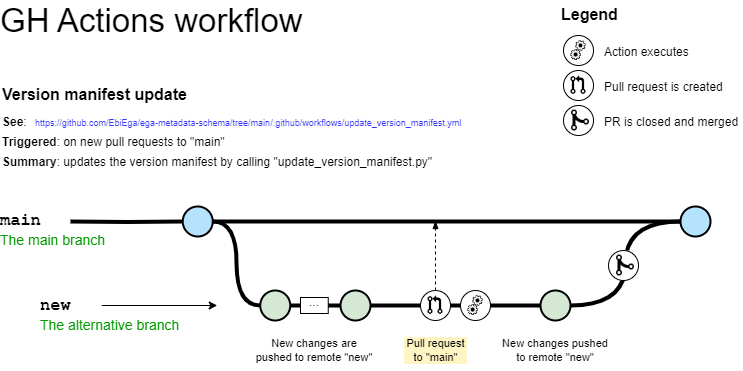

The diagram above was exported from draw.io. Its source (the exported page's mxGraphModel, read from the mxfile embedded in the PNG):
<mxGraphModel dx="1420" dy="750" grid="1" gridSize="10" guides="1" tooltips="1" connect="1" arrows="1" fold="1" page="1" pageScale="1" pageWidth="827" pageHeight="1169" math="0" shadow="0">
  <root>
    <mxCell id="0" />
    <mxCell id="1" parent="0" />
    <mxCell id="5LeMmKBwAAVjV78tNEYt-1" style="edgeStyle=orthogonalEdgeStyle;curved=1;rounded=0;html=1;exitX=0;exitY=0.5;exitPerimeter=0;entryX=1;entryY=0.5;endArrow=none;endFill=0;jettySize=auto;orthogonalLoop=1;strokeWidth=4;fontSize=15;spacing=0;exitDx=0;exitDy=0;entryDx=0;entryDy=0;entryPerimeter=0;" parent="1" source="5LeMmKBwAAVjV78tNEYt-42" target="5LeMmKBwAAVjV78tNEYt-37" edge="1">
      <mxGeometry relative="1" as="geometry">
        <mxPoint x="272.25" y="271" as="sourcePoint" />
        <mxPoint x="660.0000000000175" y="344.9999999999999" as="targetPoint" />
      </mxGeometry>
    </mxCell>
    <mxCell id="5LeMmKBwAAVjV78tNEYt-2" value="" style="group;fillColor=default;" parent="1" connectable="0" vertex="1">
      <mxGeometry x="613" y="145" width="34" height="30" as="geometry" />
    </mxCell>
    <mxCell id="5LeMmKBwAAVjV78tNEYt-3" value="" style="ellipse;whiteSpace=wrap;html=1;aspect=fixed;" parent="5LeMmKBwAAVjV78tNEYt-2" vertex="1">
      <mxGeometry width="30" height="30" as="geometry" />
    </mxCell>
    <mxCell id="5LeMmKBwAAVjV78tNEYt-4" value="" style="shape=image;html=1;verticalAlign=top;verticalLabelPosition=bottom;labelBackgroundColor=#ffffff;imageAspect=0;aspect=fixed;image=https://cdn0.iconfinder.com/data/icons/octicons/1024/git-merge-128.png;fontSize=11;fontColor=#3333FF;strokeColor=default;strokeWidth=0;fillColor=none;" parent="5LeMmKBwAAVjV78tNEYt-2" vertex="1">
      <mxGeometry x="5" y="3" width="24" height="24" as="geometry" />
    </mxCell>
    <mxCell id="5LeMmKBwAAVjV78tNEYt-6" value="" style="edgeStyle=orthogonalEdgeStyle;rounded=0;html=1;jettySize=auto;orthogonalLoop=1;plain-blue;endArrow=none;endFill=0;strokeWidth=4;strokeColor=#000000;entryX=0;entryY=0.5;entryDx=0;entryDy=0;entryPerimeter=0;" parent="1" source="5LeMmKBwAAVjV78tNEYt-8" target="5LeMmKBwAAVjV78tNEYt-42" edge="1">
      <mxGeometry x="262.25" y="261" as="geometry">
        <mxPoint x="422.25" y="261" as="targetPoint" />
      </mxGeometry>
    </mxCell>
    <mxCell id="5LeMmKBwAAVjV78tNEYt-7" style="edgeStyle=orthogonalEdgeStyle;curved=1;rounded=0;html=1;exitX=1;exitY=0.5;exitPerimeter=0;entryX=0;entryY=0.5;entryPerimeter=0;endArrow=none;endFill=0;jettySize=auto;orthogonalLoop=1;strokeWidth=4;fontSize=15;spacing=0;" parent="1" source="5LeMmKBwAAVjV78tNEYt-8" target="5LeMmKBwAAVjV78tNEYt-12" edge="1">
      <mxGeometry relative="1" as="geometry" />
    </mxCell>
    <mxCell id="5LeMmKBwAAVjV78tNEYt-8" value="" style="verticalLabelPosition=bottom;verticalAlign=top;html=1;strokeWidth=2;shape=mxgraph.flowchart.on-page_reference;plain-blue;gradientColor=none;fillColor=#B5E3Fe;strokeColor=#000000;spacing=0;" parent="1" vertex="1">
      <mxGeometry x="232.25" y="246" width="30" height="30" as="geometry" />
    </mxCell>
    <mxCell id="5LeMmKBwAAVjV78tNEYt-9" value="" style="edgeStyle=orthogonalEdgeStyle;rounded=0;html=1;jettySize=auto;orthogonalLoop=1;strokeWidth=4;endArrow=none;endFill=0;spacing=0;" parent="1" target="5LeMmKBwAAVjV78tNEYt-8" edge="1">
      <mxGeometry x="162.25" y="261" as="geometry">
        <mxPoint x="120" y="261" as="sourcePoint" />
      </mxGeometry>
    </mxCell>
    <mxCell id="5LeMmKBwAAVjV78tNEYt-10" value="main" style="text;html=1;strokeColor=none;fillColor=none;align=left;verticalAlign=middle;whiteSpace=wrap;overflow=hidden;fontSize=17;fontStyle=1;fontFamily=Courier New;spacing=0;" parent="1" vertex="1">
      <mxGeometry x="50" y="240" width="50" height="42" as="geometry" />
    </mxCell>
    <mxCell id="5LeMmKBwAAVjV78tNEYt-11" style="edgeStyle=orthogonalEdgeStyle;curved=1;rounded=0;html=1;exitX=1;exitY=0.5;exitPerimeter=0;endArrow=none;endFill=0;jettySize=auto;orthogonalLoop=1;strokeWidth=4;fontSize=15;entryX=0;entryY=0.5;entryDx=0;entryDy=0;entryPerimeter=0;startArrow=none;" parent="1" source="5LeMmKBwAAVjV78tNEYt-32" target="5LeMmKBwAAVjV78tNEYt-31" edge="1">
      <mxGeometry relative="1" as="geometry">
        <mxPoint x="730" y="346" as="targetPoint" />
      </mxGeometry>
    </mxCell>
    <mxCell id="5LeMmKBwAAVjV78tNEYt-12" value="" style="verticalLabelPosition=bottom;verticalAlign=top;html=1;strokeWidth=2;shape=mxgraph.flowchart.on-page_reference;plain-purple;gradientColor=none;strokeColor=default;fillColor=#D5E8D4;spacing=0;" parent="1" vertex="1">
      <mxGeometry x="309.75" y="330" width="30" height="30" as="geometry" />
    </mxCell>
    <mxCell id="5LeMmKBwAAVjV78tNEYt-13" value="new" style="text;html=1;strokeColor=none;fillColor=none;align=left;verticalAlign=middle;whiteSpace=wrap;overflow=hidden;fontSize=17;fontStyle=1;fontFamily=Courier New;spacing=0;" parent="1" vertex="1">
      <mxGeometry x="90" y="335" width="61.25" height="20" as="geometry" />
    </mxCell>
    <mxCell id="5LeMmKBwAAVjV78tNEYt-14" value="The alternative branch" style="text;html=1;strokeColor=none;fillColor=none;align=left;verticalAlign=middle;whiteSpace=wrap;overflow=hidden;fontSize=14;fontStyle=0;fontColor=#009900;spacing=0;" parent="1" vertex="1">
      <mxGeometry x="90" y="355" width="240" height="20" as="geometry" />
    </mxCell>
    <mxCell id="5LeMmKBwAAVjV78tNEYt-15" value="The main branch&lt;br&gt;" style="text;html=1;strokeColor=none;fillColor=none;align=left;verticalAlign=middle;whiteSpace=wrap;overflow=hidden;fontSize=14;fontStyle=0;fontColor=#009900;spacing=0;" parent="1" vertex="1">
      <mxGeometry x="50" y="270" width="146.75" height="20" as="geometry" />
    </mxCell>
    <mxCell id="5LeMmKBwAAVjV78tNEYt-16" value="" style="endArrow=classic;html=1;strokeWidth=1;fontFamily=Courier New;fontColor=#009900;exitX=1;exitY=0.5;exitDx=0;exitDy=0;spacing=0;" parent="1" source="5LeMmKBwAAVjV78tNEYt-13" edge="1">
      <mxGeometry width="50" height="50" relative="1" as="geometry">
        <mxPoint x="230" y="345" as="sourcePoint" />
        <mxPoint x="266.75" y="345" as="targetPoint" />
      </mxGeometry>
    </mxCell>
    <mxCell id="5LeMmKBwAAVjV78tNEYt-17" value="GH Actions workflow" style="text;html=1;strokeColor=none;fillColor=none;align=left;verticalAlign=middle;whiteSpace=wrap;rounded=0;fontSize=33;fontColor=#000000;spacing=0;" parent="1" vertex="1">
      <mxGeometry x="50" y="40" width="322" height="40" as="geometry" />
    </mxCell>
    <UserObject label="Version manifest update" link="https://nvie.com/posts/a-successful-git-branching-model/" id="5LeMmKBwAAVjV78tNEYt-18">
      <mxCell style="text;whiteSpace=wrap;html=1;fontStyle=1;fontSize=16;spacing=0;" parent="1" vertex="1">
        <mxGeometry x="52.25" y="120" width="427.75" height="20" as="geometry" />
      </mxCell>
    </UserObject>
    <mxCell id="5LeMmKBwAAVjV78tNEYt-19" value="" style="group" parent="1" connectable="0" vertex="1">
      <mxGeometry x="613" y="110" width="30" height="30" as="geometry" />
    </mxCell>
    <mxCell id="5LeMmKBwAAVjV78tNEYt-20" value="" style="ellipse;whiteSpace=wrap;html=1;aspect=fixed;" parent="5LeMmKBwAAVjV78tNEYt-19" vertex="1">
      <mxGeometry width="30" height="30" as="geometry" />
    </mxCell>
    <mxCell id="5LeMmKBwAAVjV78tNEYt-21" value="" style="shape=image;html=1;verticalAlign=top;verticalLabelPosition=bottom;labelBackgroundColor=#ffffff;imageAspect=0;aspect=fixed;image=https://cdn0.iconfinder.com/data/icons/octicons/1024/git-pull-request-128.png" parent="5LeMmKBwAAVjV78tNEYt-19" vertex="1">
      <mxGeometry x="5.000000000000001" y="5.000000000000001" width="20.000000000000004" height="20.000000000000004" as="geometry" />
    </mxCell>
    <mxCell id="5LeMmKBwAAVjV78tNEYt-22" value="" style="group;fillColor=default;" parent="1" connectable="0" vertex="1">
      <mxGeometry x="510" y="330" width="30" height="30" as="geometry" />
    </mxCell>
    <mxCell id="5LeMmKBwAAVjV78tNEYt-23" value="" style="ellipse;whiteSpace=wrap;html=1;aspect=fixed;" parent="5LeMmKBwAAVjV78tNEYt-22" vertex="1">
      <mxGeometry width="30" height="30" as="geometry" />
    </mxCell>
    <mxCell id="5LeMmKBwAAVjV78tNEYt-24" value="" style="shape=image;html=1;verticalAlign=top;verticalLabelPosition=bottom;labelBackgroundColor=#ffffff;imageAspect=0;aspect=fixed;image=https://cdn4.iconfinder.com/data/icons/business-black-1/64/30-128.png" parent="5LeMmKBwAAVjV78tNEYt-22" vertex="1">
      <mxGeometry x="5.000000000000001" y="5.000000000000001" width="20.000000000000004" height="20.000000000000004" as="geometry" />
    </mxCell>
    <mxCell id="5LeMmKBwAAVjV78tNEYt-25" value="&lt;span style=&quot;font-size: 11px&quot;&gt;New changes are pushed to remote &quot;new&quot;&lt;br style=&quot;font-size: 11px&quot;&gt;&lt;/span&gt;" style="text;html=1;strokeColor=none;fillColor=none;align=center;verticalAlign=middle;whiteSpace=wrap;overflow=hidden;fontSize=11;fontStyle=0;fontColor=#000000;spacing=-1;" parent="1" vertex="1">
      <mxGeometry x="303.88" y="370" width="120" height="40" as="geometry" />
    </mxCell>
    <UserObject label="&lt;b&gt;Triggered&lt;/b&gt;: on new pull requests to &quot;main&quot;" id="5LeMmKBwAAVjV78tNEYt-26">
      <mxCell style="text;html=1;spacing=0;" parent="1" vertex="1">
        <mxGeometry x="52.25" y="170" width="547.75" height="20" as="geometry" />
      </mxCell>
    </UserObject>
    <UserObject label="&lt;b&gt;Summary&lt;/b&gt;: updates the version manifest by calling &quot;update_version_manifest.py&quot;" id="5LeMmKBwAAVjV78tNEYt-27">
      <mxCell style="text;html=1;spacing=0;" parent="1" vertex="1">
        <mxGeometry x="52.25" y="190" width="567.75" height="20" as="geometry" />
      </mxCell>
    </UserObject>
    <mxCell id="5LeMmKBwAAVjV78tNEYt-28" value="" style="group" parent="1" connectable="0" vertex="1">
      <mxGeometry x="470" y="330" width="30" height="30" as="geometry" />
    </mxCell>
    <mxCell id="5LeMmKBwAAVjV78tNEYt-29" value="" style="ellipse;whiteSpace=wrap;html=1;aspect=fixed;" parent="5LeMmKBwAAVjV78tNEYt-28" vertex="1">
      <mxGeometry width="30" height="30" as="geometry" />
    </mxCell>
    <mxCell id="5LeMmKBwAAVjV78tNEYt-30" value="" style="shape=image;html=1;verticalAlign=top;verticalLabelPosition=bottom;labelBackgroundColor=#ffffff;imageAspect=0;aspect=fixed;image=https://cdn0.iconfinder.com/data/icons/octicons/1024/git-pull-request-128.png" parent="5LeMmKBwAAVjV78tNEYt-28" vertex="1">
      <mxGeometry x="5.000000000000001" y="5.000000000000001" width="20.000000000000004" height="20.000000000000004" as="geometry" />
    </mxCell>
    <mxCell id="5LeMmKBwAAVjV78tNEYt-31" value="" style="verticalLabelPosition=bottom;verticalAlign=top;html=1;strokeWidth=2;shape=mxgraph.flowchart.on-page_reference;plain-purple;gradientColor=none;strokeColor=default;fillColor=#D5E8D4;" parent="1" vertex="1">
      <mxGeometry x="390" y="330" width="30" height="30" as="geometry" />
    </mxCell>
    <mxCell id="5LeMmKBwAAVjV78tNEYt-32" value="&lt;span&gt;...&lt;br&gt;&lt;/span&gt;" style="text;html=1;strokeColor=default;fillColor=none;align=center;verticalAlign=middle;whiteSpace=wrap;overflow=hidden;fontSize=12;fontStyle=0;fontColor=#000000;strokeWidth=1;spacing=0;spacingTop=-6;" parent="1" vertex="1">
      <mxGeometry x="350" y="337" width="27.75" height="16" as="geometry" />
    </mxCell>
    <mxCell id="5LeMmKBwAAVjV78tNEYt-33" value="" style="edgeStyle=orthogonalEdgeStyle;curved=1;rounded=0;html=1;exitX=1;exitY=0.5;exitPerimeter=0;endArrow=none;endFill=0;jettySize=auto;orthogonalLoop=1;strokeWidth=4;fontSize=15;entryX=0;entryY=0.5;entryDx=0;entryDy=0;entryPerimeter=0;" parent="1" source="5LeMmKBwAAVjV78tNEYt-12" target="5LeMmKBwAAVjV78tNEYt-32" edge="1">
      <mxGeometry relative="1" as="geometry">
        <mxPoint x="339.75" y="345" as="sourcePoint" />
        <mxPoint x="390" y="345" as="targetPoint" />
      </mxGeometry>
    </mxCell>
    <mxCell id="5LeMmKBwAAVjV78tNEYt-34" style="edgeStyle=orthogonalEdgeStyle;curved=1;rounded=0;html=1;exitX=1;exitY=0.5;exitPerimeter=0;endArrow=none;endFill=0;jettySize=auto;orthogonalLoop=1;strokeWidth=4;fontSize=15;entryX=0;entryY=0.5;entryDx=0;entryDy=0;startArrow=none;exitDx=0;exitDy=0;" parent="1" source="5LeMmKBwAAVjV78tNEYt-31" target="5LeMmKBwAAVjV78tNEYt-29" edge="1">
      <mxGeometry relative="1" as="geometry">
        <mxPoint x="387.75" y="355" as="sourcePoint" />
        <mxPoint x="400" y="355" as="targetPoint" />
      </mxGeometry>
    </mxCell>
    <mxCell id="5LeMmKBwAAVjV78tNEYt-35" style="edgeStyle=orthogonalEdgeStyle;curved=1;rounded=0;html=1;exitX=1;exitY=0.5;endArrow=none;endFill=0;jettySize=auto;orthogonalLoop=1;strokeWidth=4;fontSize=15;entryX=0;entryY=0.5;entryDx=0;entryDy=0;startArrow=none;exitDx=0;exitDy=0;" parent="1" source="5LeMmKBwAAVjV78tNEYt-29" target="5LeMmKBwAAVjV78tNEYt-23" edge="1">
      <mxGeometry relative="1" as="geometry">
        <mxPoint x="430" y="355" as="sourcePoint" />
        <mxPoint x="480" y="355" as="targetPoint" />
      </mxGeometry>
    </mxCell>
    <mxCell id="5LeMmKBwAAVjV78tNEYt-36" value="&lt;span style=&quot;font-size: 11px&quot;&gt;Pull request to &quot;main&quot;&lt;br style=&quot;font-size: 11px&quot;&gt;&lt;/span&gt;" style="text;html=1;strokeColor=none;fillColor=none;align=center;verticalAlign=middle;whiteSpace=wrap;overflow=hidden;fontSize=11;fontStyle=0;fontColor=#000000;spacing=-1;labelBackgroundColor=#FFF4C3;" parent="1" vertex="1">
      <mxGeometry x="455.56" y="370" width="58.88" height="40" as="geometry" />
    </mxCell>
    <mxCell id="5LeMmKBwAAVjV78tNEYt-37" value="" style="verticalLabelPosition=bottom;verticalAlign=top;html=1;strokeWidth=2;shape=mxgraph.flowchart.on-page_reference;plain-purple;gradientColor=none;strokeColor=default;fillColor=#D5E8D4;" parent="1" vertex="1">
      <mxGeometry x="590" y="330" width="30" height="30" as="geometry" />
    </mxCell>
    <mxCell id="5LeMmKBwAAVjV78tNEYt-38" style="edgeStyle=orthogonalEdgeStyle;curved=1;rounded=0;html=1;exitX=1;exitY=0.5;endArrow=none;endFill=0;jettySize=auto;orthogonalLoop=1;strokeWidth=4;fontSize=15;entryX=0;entryY=0.5;entryDx=0;entryDy=0;startArrow=none;exitDx=0;exitDy=0;entryPerimeter=0;" parent="1" source="5LeMmKBwAAVjV78tNEYt-23" target="5LeMmKBwAAVjV78tNEYt-37" edge="1">
      <mxGeometry relative="1" as="geometry">
        <mxPoint x="430" y="355" as="sourcePoint" />
        <mxPoint x="480" y="355" as="targetPoint" />
      </mxGeometry>
    </mxCell>
    <mxCell id="5LeMmKBwAAVjV78tNEYt-39" value="" style="group;fillColor=default;" parent="1" connectable="0" vertex="1">
      <mxGeometry x="613" y="75" width="30" height="30" as="geometry" />
    </mxCell>
    <mxCell id="5LeMmKBwAAVjV78tNEYt-40" value="" style="ellipse;whiteSpace=wrap;html=1;aspect=fixed;" parent="5LeMmKBwAAVjV78tNEYt-39" vertex="1">
      <mxGeometry width="30" height="30" as="geometry" />
    </mxCell>
    <mxCell id="5LeMmKBwAAVjV78tNEYt-41" value="" style="shape=image;html=1;verticalAlign=top;verticalLabelPosition=bottom;labelBackgroundColor=#ffffff;imageAspect=0;aspect=fixed;image=https://cdn4.iconfinder.com/data/icons/business-black-1/64/30-128.png" parent="5LeMmKBwAAVjV78tNEYt-39" vertex="1">
      <mxGeometry x="5.000000000000001" y="5.000000000000001" width="20.000000000000004" height="20.000000000000004" as="geometry" />
    </mxCell>
    <mxCell id="5LeMmKBwAAVjV78tNEYt-42" value="" style="verticalLabelPosition=bottom;verticalAlign=top;html=1;strokeWidth=2;shape=mxgraph.flowchart.on-page_reference;plain-blue;gradientColor=none;fillColor=#B5E3Fe;strokeColor=#000000;spacing=0;" parent="1" vertex="1">
      <mxGeometry x="730" y="246" width="30" height="30" as="geometry" />
    </mxCell>
    <mxCell id="5LeMmKBwAAVjV78tNEYt-43" value="" style="endArrow=blockThin;html=1;strokeWidth=1;rounded=0;fontSize=11;fontColor=#3333FF;exitX=0.5;exitY=0;exitDx=0;exitDy=0;dashed=1;endFill=1;" parent="1" source="5LeMmKBwAAVjV78tNEYt-29" edge="1">
      <mxGeometry width="50" height="50" relative="1" as="geometry">
        <mxPoint x="480" y="310" as="sourcePoint" />
        <mxPoint x="485" y="260" as="targetPoint" />
      </mxGeometry>
    </mxCell>
    <mxCell id="5LeMmKBwAAVjV78tNEYt-47" value="" style="group;fillColor=default;" parent="1" connectable="0" vertex="1">
      <mxGeometry x="658" y="290" width="34" height="30" as="geometry" />
    </mxCell>
    <mxCell id="5LeMmKBwAAVjV78tNEYt-48" value="" style="ellipse;whiteSpace=wrap;html=1;aspect=fixed;" parent="5LeMmKBwAAVjV78tNEYt-47" vertex="1">
      <mxGeometry width="30" height="30" as="geometry" />
    </mxCell>
    <mxCell id="5LeMmKBwAAVjV78tNEYt-49" value="" style="shape=image;html=1;verticalAlign=top;verticalLabelPosition=bottom;labelBackgroundColor=#ffffff;imageAspect=0;aspect=fixed;image=https://cdn0.iconfinder.com/data/icons/octicons/1024/git-merge-128.png;fontSize=11;fontColor=#3333FF;strokeColor=default;strokeWidth=0;fillColor=none;" parent="5LeMmKBwAAVjV78tNEYt-47" vertex="1">
      <mxGeometry x="5" y="3" width="24" height="24" as="geometry" />
    </mxCell>
    <mxCell id="5LeMmKBwAAVjV78tNEYt-50" value="&lt;span style=&quot;font-size: 11px&quot;&gt;New changes pushed to remote &quot;new&quot;&lt;br style=&quot;font-size: 11px&quot;&gt;&lt;/span&gt;" style="text;html=1;align=center;verticalAlign=middle;whiteSpace=wrap;overflow=hidden;fontSize=11;fontStyle=0;spacing=-1;labelBackgroundColor=none;" parent="1" vertex="1">
      <mxGeometry x="552.22" y="370" width="105.56" height="40" as="geometry" />
    </mxCell>
    <UserObject label="Legend" link="https://nvie.com/posts/a-successful-git-branching-model/" id="5LeMmKBwAAVjV78tNEYt-51">
      <mxCell style="text;whiteSpace=wrap;html=1;fontStyle=1;fontSize=16;spacing=0;" parent="1" vertex="1">
        <mxGeometry x="611" y="40" width="60" height="30" as="geometry" />
      </mxCell>
    </UserObject>
    <UserObject label="Action executes" id="5LeMmKBwAAVjV78tNEYt-52">
      <mxCell style="text;html=1;spacing=0;" parent="1" vertex="1">
        <mxGeometry x="654" y="80" width="96" height="20" as="geometry" />
      </mxCell>
    </UserObject>
    <UserObject label="Pull request is created" id="5LeMmKBwAAVjV78tNEYt-53">
      <mxCell style="text;html=1;spacing=0;" parent="1" vertex="1">
        <mxGeometry x="654" y="115" width="129" height="20" as="geometry" />
      </mxCell>
    </UserObject>
    <UserObject label="PR is closed and merged" id="5LeMmKBwAAVjV78tNEYt-54">
      <mxCell style="text;html=1;spacing=0;" parent="1" vertex="1">
        <mxGeometry x="654" y="150" width="139" height="20" as="geometry" />
      </mxCell>
    </UserObject>
    <UserObject label="https://github.com/EbiEga/ega-metadata-schema/tree/main/.github/workflows/update_version_manifest.yml" link="https://github.com/EbiEga/ega-metadata-schema/tree/main/.github/workflows/json_validation.yml" linkTarget="_blank" id="5LeMmKBwAAVjV78tNEYt-55">
      <mxCell style="text;whiteSpace=wrap;html=1;spacing=0;fontColor=#3333FF;fontSize=9;" parent="1" vertex="1">
        <mxGeometry x="85" y="153" width="515" height="20" as="geometry" />
      </mxCell>
    </UserObject>
    <UserObject label="&lt;b&gt;See&lt;/b&gt;:" link="https://nvie.com/posts/a-successful-git-branching-model/" id="5LeMmKBwAAVjV78tNEYt-56">
      <mxCell style="text;whiteSpace=wrap;html=1;spacing=0;" parent="1" vertex="1">
        <mxGeometry x="52.25" y="150" width="32.75" height="20" as="geometry" />
      </mxCell>
    </UserObject>
  </root>
</mxGraphModel>